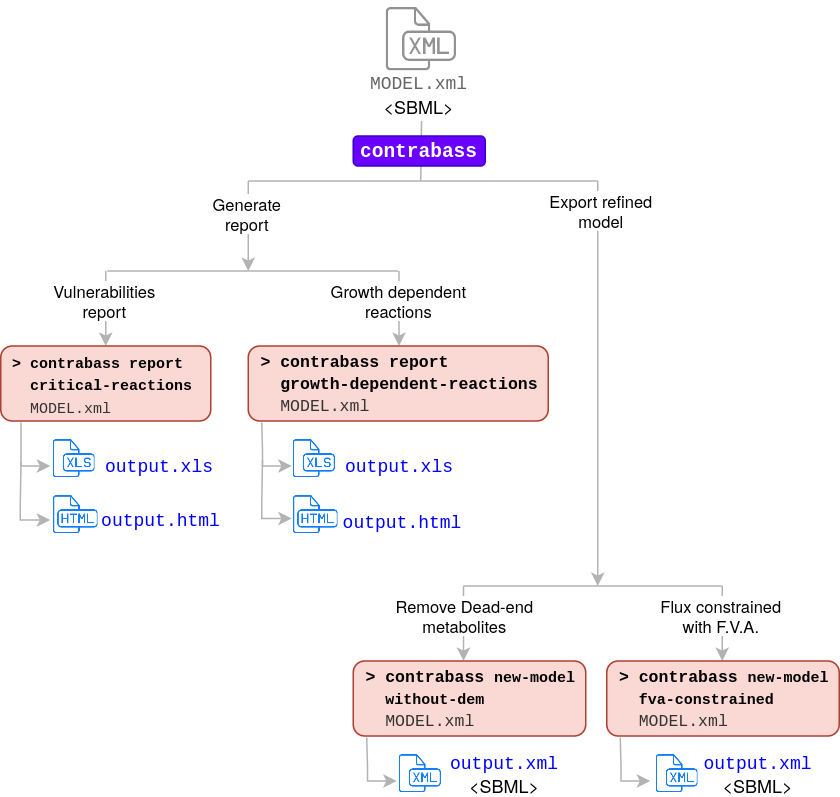

The diagram above was exported from draw.io. Its source (the exported page's mxGraphModel, read from the mxfile embedded in the PNG):
<mxGraphModel dx="903" dy="483" grid="1" gridSize="10" guides="1" tooltips="1" connect="1" arrows="1" fold="1" page="1" pageScale="1" pageWidth="827" pageHeight="1169" math="0" shadow="0">
  <root>
    <mxCell id="0" />
    <mxCell id="1" parent="0" />
    <mxCell id="45M5oVQn49YxWp--bC_n-1" value="" style="shape=image;html=1;verticalAlign=top;verticalLabelPosition=bottom;labelBackgroundColor=#ffffff;imageAspect=0;aspect=fixed;image=https://cdn1.iconfinder.com/data/icons/hawcons/32/699613-icon-102-document-file-xml-128.png;fillColor=#000000;" vertex="1" parent="1">
      <mxGeometry x="369" y="40" width="50" height="50" as="geometry" />
    </mxCell>
    <mxCell id="45M5oVQn49YxWp--bC_n-2" value="" style="endArrow=none;html=1;strokeColor=#B3B3B3;" edge="1" parent="1">
      <mxGeometry width="50" height="50" relative="1" as="geometry">
        <mxPoint x="395" y="160" as="sourcePoint" />
        <mxPoint x="395.5" y="120" as="targetPoint" />
      </mxGeometry>
    </mxCell>
    <mxCell id="45M5oVQn49YxWp--bC_n-4" value="" style="endArrow=none;html=1;strokeColor=#B3B3B3;" edge="1" parent="1">
      <mxGeometry width="50" height="50" relative="1" as="geometry">
        <mxPoint x="280" y="160" as="sourcePoint" />
        <mxPoint x="513" y="160" as="targetPoint" />
      </mxGeometry>
    </mxCell>
    <mxCell id="45M5oVQn49YxWp--bC_n-5" value="" style="endArrow=classic;html=1;strokeColor=#B3B3B3;" edge="1" parent="1">
      <mxGeometry width="50" height="50" relative="1" as="geometry">
        <mxPoint x="280" y="160" as="sourcePoint" />
        <mxPoint x="280" y="220" as="targetPoint" />
      </mxGeometry>
    </mxCell>
    <mxCell id="45M5oVQn49YxWp--bC_n-8" value="&lt;div&gt;Generate&lt;/div&gt;&lt;div&gt;report&lt;br&gt;&lt;/div&gt;" style="edgeLabel;html=1;align=center;verticalAlign=middle;resizable=0;points=[];" vertex="1" connectable="0" parent="45M5oVQn49YxWp--bC_n-5">
      <mxGeometry x="-0.6" y="-1" relative="1" as="geometry">
        <mxPoint y="10" as="offset" />
      </mxGeometry>
    </mxCell>
    <mxCell id="45M5oVQn49YxWp--bC_n-6" value="" style="endArrow=classic;html=1;strokeColor=#B3B3B3;" edge="1" parent="1">
      <mxGeometry width="50" height="50" relative="1" as="geometry">
        <mxPoint x="513" y="160" as="sourcePoint" />
        <mxPoint x="513" y="430" as="targetPoint" />
      </mxGeometry>
    </mxCell>
    <mxCell id="45M5oVQn49YxWp--bC_n-9" value="&lt;div&gt;Export refined&lt;/div&gt;&lt;div&gt;model&lt;br&gt;&lt;/div&gt;" style="edgeLabel;html=1;align=center;verticalAlign=middle;resizable=0;points=[];" vertex="1" connectable="0" parent="45M5oVQn49YxWp--bC_n-6">
      <mxGeometry x="-0.52" y="3" relative="1" as="geometry">
        <mxPoint x="-1" y="-45" as="offset" />
      </mxGeometry>
    </mxCell>
    <mxCell id="45M5oVQn49YxWp--bC_n-7" value="&lt;div&gt;&lt;font face=&quot;Courier New&quot; color=&quot;#666666&quot;&gt;MODEL.xml&lt;/font&gt;&lt;/div&gt;&amp;lt;SBML&amp;gt;" style="text;html=1;strokeColor=none;fillColor=none;align=center;verticalAlign=middle;whiteSpace=wrap;rounded=0;" vertex="1" parent="1">
      <mxGeometry x="374" y="92" width="40" height="20" as="geometry" />
    </mxCell>
    <mxCell id="45M5oVQn49YxWp--bC_n-10" value="" style="endArrow=none;html=1;strokeColor=#B3B3B3;" edge="1" parent="1">
      <mxGeometry width="50" height="50" relative="1" as="geometry">
        <mxPoint x="186" y="220" as="sourcePoint" />
        <mxPoint x="380" y="220" as="targetPoint" />
      </mxGeometry>
    </mxCell>
    <mxCell id="45M5oVQn49YxWp--bC_n-12" value="" style="endArrow=classic;html=1;strokeColor=#B3B3B3;" edge="1" parent="1">
      <mxGeometry width="50" height="50" relative="1" as="geometry">
        <mxPoint x="185" y="220" as="sourcePoint" />
        <mxPoint x="185" y="270" as="targetPoint" />
      </mxGeometry>
    </mxCell>
    <mxCell id="45M5oVQn49YxWp--bC_n-13" value="&lt;div&gt;Vulnerabilities&lt;/div&gt;&lt;div&gt;report&lt;br&gt;&lt;/div&gt;" style="edgeLabel;html=1;align=center;verticalAlign=middle;resizable=0;points=[];" vertex="1" connectable="0" parent="45M5oVQn49YxWp--bC_n-12">
      <mxGeometry x="-0.6" y="-1" relative="1" as="geometry">
        <mxPoint y="10" as="offset" />
      </mxGeometry>
    </mxCell>
    <mxCell id="45M5oVQn49YxWp--bC_n-14" value="" style="endArrow=classic;html=1;strokeColor=#B3B3B3;" edge="1" parent="1">
      <mxGeometry width="50" height="50" relative="1" as="geometry">
        <mxPoint x="380.5" y="220" as="sourcePoint" />
        <mxPoint x="380.5" y="270" as="targetPoint" />
      </mxGeometry>
    </mxCell>
    <mxCell id="45M5oVQn49YxWp--bC_n-15" value="&lt;div&gt;Growth dependent&lt;/div&gt;&lt;div&gt;reactions&lt;/div&gt;" style="edgeLabel;html=1;align=center;verticalAlign=middle;resizable=0;points=[];" vertex="1" connectable="0" parent="45M5oVQn49YxWp--bC_n-14">
      <mxGeometry x="-0.6" y="-1" relative="1" as="geometry">
        <mxPoint y="10" as="offset" />
      </mxGeometry>
    </mxCell>
    <mxCell id="45M5oVQn49YxWp--bC_n-17" value="&lt;div style=&quot;font-size: 11px&quot; align=&quot;left&quot;&gt;&lt;font style=&quot;font-size: 11px&quot; face=&quot;Courier New&quot;&gt;&amp;nbsp;&lt;b&gt;&amp;gt;&lt;/b&gt; &lt;b&gt;contrabass report &lt;br&gt;&lt;/b&gt;&lt;/font&gt;&lt;/div&gt;&lt;div style=&quot;font-size: 11px&quot; align=&quot;left&quot;&gt;&lt;font style=&quot;font-size: 11px&quot; face=&quot;Courier New&quot;&gt;&lt;b&gt;&amp;nbsp;&amp;nbsp; growth-dependent-reactions&lt;/b&gt;&lt;br&gt;&lt;/font&gt;&lt;/div&gt;&lt;div style=&quot;font-size: 11px&quot; align=&quot;left&quot;&gt;&lt;font style=&quot;font-size: 11px&quot; face=&quot;Courier New&quot; color=&quot;#333333&quot;&gt;&amp;nbsp;&amp;nbsp; MODEL.xml&lt;/font&gt;&lt;/div&gt;" style="rounded=1;whiteSpace=wrap;html=1;fillColor=#fad9d5;strokeColor=#ae4132;align=left;" vertex="1" parent="1">
      <mxGeometry x="280" y="270" width="200" height="50" as="geometry" />
    </mxCell>
    <mxCell id="45M5oVQn49YxWp--bC_n-18" value="" style="endArrow=none;html=1;strokeColor=#B3B3B3;" edge="1" parent="1">
      <mxGeometry width="50" height="50" relative="1" as="geometry">
        <mxPoint x="423.5" y="430" as="sourcePoint" />
        <mxPoint x="596" y="430" as="targetPoint" />
      </mxGeometry>
    </mxCell>
    <mxCell id="45M5oVQn49YxWp--bC_n-19" value="" style="endArrow=classic;html=1;strokeColor=#B3B3B3;" edge="1" parent="1">
      <mxGeometry width="50" height="50" relative="1" as="geometry">
        <mxPoint x="423.5" y="430" as="sourcePoint" />
        <mxPoint x="423.5" y="480" as="targetPoint" />
      </mxGeometry>
    </mxCell>
    <mxCell id="45M5oVQn49YxWp--bC_n-20" value="&lt;div&gt;Remove Dead-end&lt;/div&gt;&lt;div&gt;metabolites&lt;br&gt;&lt;/div&gt;" style="edgeLabel;html=1;align=center;verticalAlign=middle;resizable=0;points=[];" vertex="1" connectable="0" parent="45M5oVQn49YxWp--bC_n-19">
      <mxGeometry x="-0.6" y="-1" relative="1" as="geometry">
        <mxPoint x="1" y="10" as="offset" />
      </mxGeometry>
    </mxCell>
    <mxCell id="45M5oVQn49YxWp--bC_n-21" value="" style="endArrow=classic;html=1;strokeColor=#B3B3B3;" edge="1" parent="1">
      <mxGeometry width="50" height="50" relative="1" as="geometry">
        <mxPoint x="596" y="430" as="sourcePoint" />
        <mxPoint x="596" y="480" as="targetPoint" />
      </mxGeometry>
    </mxCell>
    <mxCell id="45M5oVQn49YxWp--bC_n-22" value="&lt;div&gt;Flux constrained &lt;br&gt;&lt;/div&gt;&lt;div&gt;with F.V.A.&lt;br&gt;&lt;/div&gt;" style="edgeLabel;html=1;align=center;verticalAlign=middle;resizable=0;points=[];" vertex="1" connectable="0" parent="45M5oVQn49YxWp--bC_n-21">
      <mxGeometry x="-0.6" y="-1" relative="1" as="geometry">
        <mxPoint y="10" as="offset" />
      </mxGeometry>
    </mxCell>
    <mxCell id="45M5oVQn49YxWp--bC_n-47" value="" style="endArrow=classic;html=1;rounded=0;strokeColor=#B3B3B3;" edge="1" parent="1">
      <mxGeometry width="50" height="50" relative="1" as="geometry">
        <mxPoint x="289" y="321" as="sourcePoint" />
        <mxPoint x="309" y="350" as="targetPoint" />
        <Array as="points">
          <mxPoint x="289.5" y="340" />
          <mxPoint x="289.5" y="350" />
        </Array>
      </mxGeometry>
    </mxCell>
    <mxCell id="45M5oVQn49YxWp--bC_n-48" value="" style="shape=image;html=1;verticalAlign=top;verticalLabelPosition=bottom;labelBackgroundColor=#ffffff;imageAspect=0;aspect=fixed;image=https://cdn1.iconfinder.com/data/icons/hawcons/32/699174-icon-96-document-file-xls-128.png;fillColor=#000000;" vertex="1" parent="1">
      <mxGeometry x="308.5" y="330" width="30" height="30" as="geometry" />
    </mxCell>
    <mxCell id="45M5oVQn49YxWp--bC_n-49" value="&lt;div&gt;&lt;font face=&quot;Courier New&quot; color=&quot;#0000FF&quot;&gt;output.xls&lt;/font&gt;&lt;/div&gt;" style="text;html=1;strokeColor=none;fillColor=none;align=center;verticalAlign=middle;whiteSpace=wrap;rounded=0;" vertex="1" parent="1">
      <mxGeometry x="361" y="340" width="40" height="20" as="geometry" />
    </mxCell>
    <mxCell id="45M5oVQn49YxWp--bC_n-52" value="&lt;div&gt;&lt;font face=&quot;Courier New&quot; color=&quot;#0000FF&quot;&gt;output.html&lt;/font&gt;&lt;/div&gt;" style="text;html=1;strokeColor=none;fillColor=none;align=center;verticalAlign=middle;whiteSpace=wrap;rounded=0;" vertex="1" parent="1">
      <mxGeometry x="362.5" y="377" width="40" height="20" as="geometry" />
    </mxCell>
    <mxCell id="45M5oVQn49YxWp--bC_n-117" value="" style="shape=image;html=1;verticalAlign=top;verticalLabelPosition=bottom;labelBackgroundColor=#ffffff;imageAspect=0;aspect=fixed;image=https://cdn1.iconfinder.com/data/icons/hawcons/32/699174-icon-96-document-file-xls-128.png;fillColor=#000000;" vertex="1" parent="1">
      <mxGeometry x="148" y="330" width="30" height="30" as="geometry" />
    </mxCell>
    <mxCell id="45M5oVQn49YxWp--bC_n-118" value="&lt;div&gt;&lt;font face=&quot;Courier New&quot; color=&quot;#0000FF&quot;&gt;output.xls&lt;/font&gt;&lt;/div&gt;" style="text;html=1;strokeColor=none;fillColor=none;align=center;verticalAlign=middle;whiteSpace=wrap;rounded=0;" vertex="1" parent="1">
      <mxGeometry x="200.5" y="340" width="40" height="20" as="geometry" />
    </mxCell>
    <mxCell id="45M5oVQn49YxWp--bC_n-119" value="" style="endArrow=classic;html=1;rounded=0;strokeColor=#B3B3B3;" edge="1" parent="1">
      <mxGeometry width="50" height="50" relative="1" as="geometry">
        <mxPoint x="128.5" y="347" as="sourcePoint" />
        <mxPoint x="148" y="386" as="targetPoint" />
        <Array as="points">
          <mxPoint x="128" y="376" />
          <mxPoint x="128" y="386" />
        </Array>
      </mxGeometry>
    </mxCell>
    <mxCell id="45M5oVQn49YxWp--bC_n-121" value="&lt;div&gt;&lt;font face=&quot;Courier New&quot; color=&quot;#0000FF&quot;&gt;output.html&lt;/font&gt;&lt;/div&gt;" style="text;html=1;strokeColor=none;fillColor=none;align=center;verticalAlign=middle;whiteSpace=wrap;rounded=0;" vertex="1" parent="1">
      <mxGeometry x="202" y="376" width="40" height="20" as="geometry" />
    </mxCell>
    <mxCell id="45M5oVQn49YxWp--bC_n-128" value="&lt;font style=&quot;font-size: 13px&quot; face=&quot;Courier New&quot;&gt;&lt;b&gt;&lt;font style=&quot;font-size: 13px&quot; color=&quot;#FFFFFF&quot;&gt;contrabass &lt;/font&gt;&lt;/b&gt;&lt;/font&gt;" style="rounded=1;whiteSpace=wrap;html=1;fillColor=#6a00ff;strokeColor=#3700CC;fontColor=#ffffff;" vertex="1" parent="1">
      <mxGeometry x="350" y="130" width="88" height="20" as="geometry" />
    </mxCell>
    <mxCell id="45M5oVQn49YxWp--bC_n-130" value="" style="endArrow=classic;html=1;rounded=0;strokeColor=#B3B3B3;" edge="1" parent="1">
      <mxGeometry width="50" height="50" relative="1" as="geometry">
        <mxPoint x="128.5" y="321" as="sourcePoint" />
        <mxPoint x="148" y="350" as="targetPoint" />
        <Array as="points">
          <mxPoint x="128.5" y="340" />
          <mxPoint x="128.5" y="350" />
        </Array>
      </mxGeometry>
    </mxCell>
    <mxCell id="45M5oVQn49YxWp--bC_n-133" value="" style="shape=image;html=1;verticalAlign=top;verticalLabelPosition=bottom;labelBackgroundColor=#ffffff;imageAspect=0;aspect=fixed;image=https://cdn1.iconfinder.com/data/icons/hawcons/32/699153-icon-76-document-file-html-128.png;fillColor=#000000;" vertex="1" parent="1">
      <mxGeometry x="150" y="367" width="30" height="30" as="geometry" />
    </mxCell>
    <mxCell id="45M5oVQn49YxWp--bC_n-134" value="" style="shape=image;html=1;verticalAlign=top;verticalLabelPosition=bottom;labelBackgroundColor=#ffffff;imageAspect=0;aspect=fixed;image=https://cdn1.iconfinder.com/data/icons/hawcons/32/699153-icon-76-document-file-html-128.png;fillColor=#000000;" vertex="1" parent="1">
      <mxGeometry x="310" y="367" width="30" height="30" as="geometry" />
    </mxCell>
    <mxCell id="45M5oVQn49YxWp--bC_n-136" value="&lt;div align=&quot;left&quot;&gt;&lt;font style=&quot;font-size: 10px&quot; face=&quot;Courier New&quot;&gt;&amp;nbsp;&lt;b&gt;&amp;gt;&lt;/b&gt; &lt;b&gt;contrabass report &lt;br&gt;&lt;/b&gt;&lt;/font&gt;&lt;/div&gt;&lt;div align=&quot;left&quot;&gt;&lt;b&gt;&lt;font style=&quot;font-size: 10px&quot; face=&quot;Courier New&quot;&gt;&amp;nbsp;&amp;nbsp; critical-reactions&lt;/font&gt;&lt;/b&gt;&lt;/div&gt;&lt;div align=&quot;left&quot;&gt;&lt;font style=&quot;font-size: 10px&quot; face=&quot;Courier New&quot; color=&quot;#333333&quot;&gt;&amp;nbsp;&amp;nbsp; MODEL.xml&lt;/font&gt;&lt;/div&gt;" style="rounded=1;whiteSpace=wrap;html=1;fillColor=#fad9d5;strokeColor=#ae4132;align=left;" vertex="1" parent="1">
      <mxGeometry x="115" y="270" width="140" height="50" as="geometry" />
    </mxCell>
    <mxCell id="45M5oVQn49YxWp--bC_n-137" value="" style="endArrow=classic;html=1;rounded=0;strokeColor=#B3B3B3;" edge="1" parent="1">
      <mxGeometry width="50" height="50" relative="1" as="geometry">
        <mxPoint x="289.5" y="346" as="sourcePoint" />
        <mxPoint x="309" y="385" as="targetPoint" />
        <Array as="points">
          <mxPoint x="289" y="375" />
          <mxPoint x="289" y="385" />
        </Array>
      </mxGeometry>
    </mxCell>
    <mxCell id="45M5oVQn49YxWp--bC_n-139" value="&lt;div style=&quot;font-size: 11px&quot; align=&quot;left&quot;&gt;&lt;font style=&quot;font-size: 11px&quot; face=&quot;Courier New&quot;&gt;&amp;nbsp;&lt;b&gt;&amp;gt;&lt;/b&gt; &lt;b&gt;contrabass &lt;/b&gt;&lt;/font&gt;&lt;b&gt;&lt;font style=&quot;font-size: 10px&quot; face=&quot;Courier New&quot;&gt;new-model&lt;/font&gt;&lt;/b&gt;&lt;/div&gt;&lt;div style=&quot;font-size: 11px&quot; align=&quot;left&quot;&gt;&lt;font style=&quot;font-size: 11px&quot; face=&quot;Courier New&quot;&gt;&lt;b&gt;&amp;nbsp;&amp;nbsp; &lt;/b&gt;&lt;/font&gt;&lt;font style=&quot;font-size: 11px&quot; face=&quot;Courier New&quot;&gt;&lt;b&gt;&lt;font style=&quot;font-size: 10px&quot; face=&quot;Courier New&quot;&gt;without-dem&lt;/font&gt;&lt;/b&gt;&lt;/font&gt;&lt;/div&gt;&lt;div style=&quot;font-size: 11px&quot; align=&quot;left&quot;&gt;&lt;font style=&quot;font-size: 11px&quot; face=&quot;Courier New&quot; color=&quot;#333333&quot;&gt;&amp;nbsp;&amp;nbsp; MODEL.xml&lt;/font&gt;&lt;/div&gt;" style="rounded=1;whiteSpace=wrap;html=1;fillColor=#fad9d5;strokeColor=#ae4132;align=left;" vertex="1" parent="1">
      <mxGeometry x="350" y="480" width="155" height="50" as="geometry" />
    </mxCell>
    <mxCell id="45M5oVQn49YxWp--bC_n-140" value="" style="endArrow=classic;html=1;rounded=0;strokeColor=#B3B3B3;" edge="1" parent="1">
      <mxGeometry width="50" height="50" relative="1" as="geometry">
        <mxPoint x="359" y="531" as="sourcePoint" />
        <mxPoint x="379" y="560" as="targetPoint" />
        <Array as="points">
          <mxPoint x="359.5" y="550" />
          <mxPoint x="359.5" y="560" />
        </Array>
      </mxGeometry>
    </mxCell>
    <mxCell id="45M5oVQn49YxWp--bC_n-142" value="&lt;div&gt;&lt;font face=&quot;Courier New&quot; color=&quot;#0000FF&quot;&gt;output.xml&lt;/font&gt;&lt;/div&gt;&lt;div&gt;&amp;lt;SBML&amp;gt;&lt;br&gt;&lt;/div&gt;" style="text;html=1;strokeColor=none;fillColor=none;align=center;verticalAlign=middle;whiteSpace=wrap;rounded=0;" vertex="1" parent="1">
      <mxGeometry x="431" y="545" width="40" height="20" as="geometry" />
    </mxCell>
    <mxCell id="45M5oVQn49YxWp--bC_n-143" value="&lt;div style=&quot;font-size: 11px&quot; align=&quot;left&quot;&gt;&lt;font style=&quot;font-size: 11px&quot; face=&quot;Courier New&quot;&gt;&amp;nbsp;&lt;b&gt;&amp;gt;&lt;/b&gt; &lt;b&gt;contrabass &lt;/b&gt;&lt;/font&gt;&lt;b&gt;&lt;font style=&quot;font-size: 10px&quot; face=&quot;Courier New&quot;&gt;new-model&lt;/font&gt;&lt;/b&gt;&lt;/div&gt;&lt;div style=&quot;font-size: 11px&quot; align=&quot;left&quot;&gt;&lt;b&gt;&lt;font style=&quot;font-size: 11px&quot; face=&quot;Courier New&quot;&gt;&amp;nbsp;&amp;nbsp; &lt;/font&gt;&lt;font style=&quot;font-size: 10px&quot; face=&quot;Courier New&quot;&gt;fva-constrained&lt;/font&gt;&lt;/b&gt;&lt;/div&gt;&lt;div style=&quot;font-size: 11px&quot; align=&quot;left&quot;&gt;&lt;font style=&quot;font-size: 11px&quot; face=&quot;Courier New&quot; color=&quot;#333333&quot;&gt;&amp;nbsp;&amp;nbsp; MODEL.xml&lt;/font&gt;&lt;/div&gt;" style="rounded=1;whiteSpace=wrap;html=1;fillColor=#fad9d5;strokeColor=#ae4132;align=left;" vertex="1" parent="1">
      <mxGeometry x="519" y="480" width="155" height="50" as="geometry" />
    </mxCell>
    <mxCell id="45M5oVQn49YxWp--bC_n-144" value="" style="endArrow=classic;html=1;rounded=0;strokeColor=#B3B3B3;" edge="1" parent="1">
      <mxGeometry width="50" height="50" relative="1" as="geometry">
        <mxPoint x="528" y="531" as="sourcePoint" />
        <mxPoint x="548" y="560" as="targetPoint" />
        <Array as="points">
          <mxPoint x="528.5" y="550" />
          <mxPoint x="528.5" y="560" />
        </Array>
      </mxGeometry>
    </mxCell>
    <mxCell id="45M5oVQn49YxWp--bC_n-146" value="&lt;div&gt;&lt;font face=&quot;Courier New&quot; color=&quot;#0000FF&quot;&gt;output.xml&lt;/font&gt;&lt;/div&gt;&lt;div&gt;&amp;lt;SBML&amp;gt;&lt;br&gt;&lt;/div&gt;" style="text;html=1;strokeColor=none;fillColor=none;align=center;verticalAlign=middle;whiteSpace=wrap;rounded=0;" vertex="1" parent="1">
      <mxGeometry x="600" y="545" width="40" height="20" as="geometry" />
    </mxCell>
    <mxCell id="45M5oVQn49YxWp--bC_n-149" value="" style="shape=image;html=1;verticalAlign=top;verticalLabelPosition=bottom;labelBackgroundColor=#ffffff;imageAspect=0;aspect=fixed;image=https://cdn1.iconfinder.com/data/icons/hawcons/32/698693-icon-102-document-file-xml-128.png;strokeColor=#000000;fillColor=#6666FF;" vertex="1" parent="1">
      <mxGeometry x="379" y="540" width="30" height="30" as="geometry" />
    </mxCell>
    <mxCell id="45M5oVQn49YxWp--bC_n-150" value="" style="shape=image;html=1;verticalAlign=top;verticalLabelPosition=bottom;labelBackgroundColor=#ffffff;imageAspect=0;aspect=fixed;image=https://cdn1.iconfinder.com/data/icons/hawcons/32/698693-icon-102-document-file-xml-128.png;strokeColor=#000000;fillColor=#6666FF;" vertex="1" parent="1">
      <mxGeometry x="550" y="540" width="30" height="30" as="geometry" />
    </mxCell>
  </root>
</mxGraphModel>